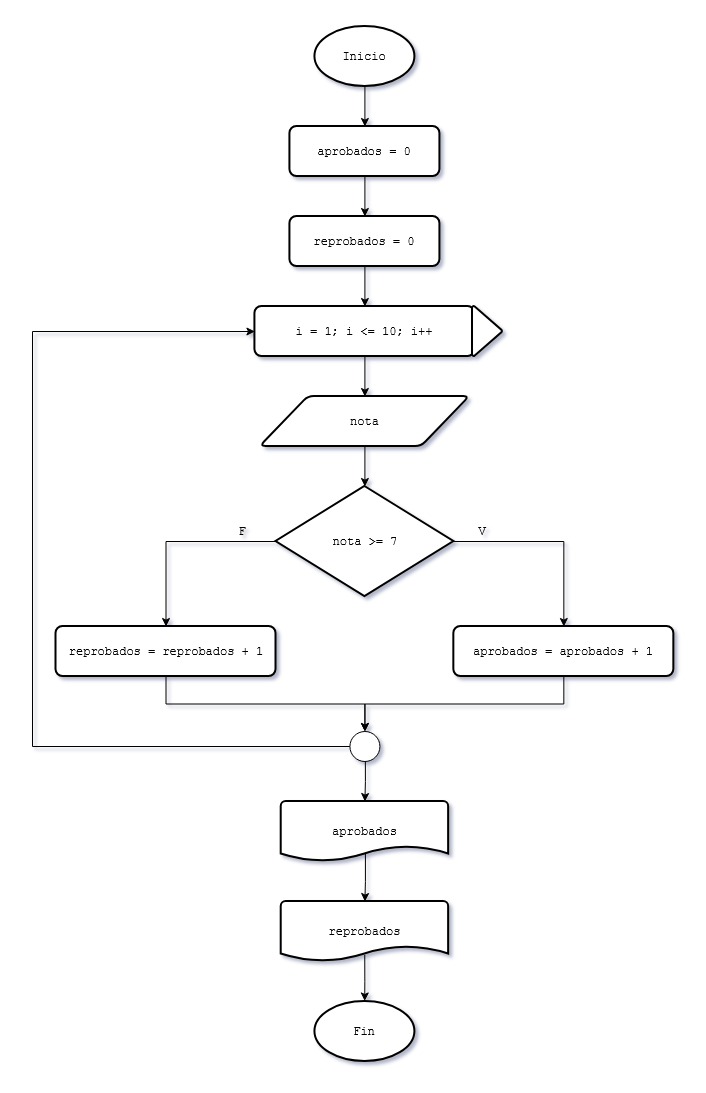

The diagram above was exported from draw.io. Its source (the exported page's mxGraphModel, read from the mxfile embedded in the PNG):
<mxGraphModel dx="2215" dy="625" grid="1" gridSize="10" guides="1" tooltips="1" connect="1" arrows="1" fold="1" page="1" pageScale="1" pageWidth="827" pageHeight="1169" math="0" shadow="0">
  <root>
    <mxCell id="2bNcEqMNAxgToLhPnvOC-0" />
    <mxCell id="2bNcEqMNAxgToLhPnvOC-1" parent="2bNcEqMNAxgToLhPnvOC-0" />
    <mxCell id="2bNcEqMNAxgToLhPnvOC-2" edge="1" parent="2bNcEqMNAxgToLhPnvOC-1" source="2bNcEqMNAxgToLhPnvOC-3" style="edgeStyle=orthogonalEdgeStyle;rounded=0;orthogonalLoop=1;jettySize=auto;html=1;exitX=0.5;exitY=1;exitDx=0;exitDy=0;exitPerimeter=0;entryX=0.5;entryY=0;entryDx=0;entryDy=0;" target="2bNcEqMNAxgToLhPnvOC-13">
      <mxGeometry relative="1" as="geometry">
        <mxPoint x="-467.8299999999999" y="150" as="targetPoint" />
      </mxGeometry>
    </mxCell>
    <mxCell id="2bNcEqMNAxgToLhPnvOC-3" parent="2bNcEqMNAxgToLhPnvOC-1" style="strokeWidth=2;html=1;shape=mxgraph.flowchart.start_1;whiteSpace=wrap;" value="&lt;font face=&quot;Courier New&quot;&gt;Inicio&lt;/font&gt;" vertex="1">
      <mxGeometry height="60" width="100" x="-517.5799999999999" y="60" as="geometry" />
    </mxCell>
    <mxCell id="2bNcEqMNAxgToLhPnvOC-4" parent="2bNcEqMNAxgToLhPnvOC-1" style="strokeWidth=2;html=1;shape=mxgraph.flowchart.start_1;whiteSpace=wrap;" value="&lt;font face=&quot;Courier New&quot;&gt;Fin&lt;/font&gt;" vertex="1">
      <mxGeometry height="60" width="100" x="-517.5799999999999" y="1035" as="geometry" />
    </mxCell>
    <mxCell id="2bNcEqMNAxgToLhPnvOC-6" edge="1" parent="2bNcEqMNAxgToLhPnvOC-1" source="2bNcEqMNAxgToLhPnvOC-7" style="edgeStyle=orthogonalEdgeStyle;rounded=0;orthogonalLoop=1;jettySize=auto;html=1;exitX=0.5;exitY=1;exitDx=0;exitDy=0;entryX=0.5;entryY=0;entryDx=0;entryDy=0;" target="2bNcEqMNAxgToLhPnvOC-19">
      <mxGeometry relative="1" as="geometry">
        <mxPoint x="-467.5799999999999" y="370" as="sourcePoint" />
        <mxPoint x="-467.5799999999999" y="430" as="targetPoint" />
      </mxGeometry>
    </mxCell>
    <mxCell id="2bNcEqMNAxgToLhPnvOC-7" parent="2bNcEqMNAxgToLhPnvOC-1" style="rounded=1;whiteSpace=wrap;html=1;absoluteArcSize=1;arcSize=14;strokeWidth=2;" value="&lt;font face=&quot;Courier New&quot;&gt;i = 1; i &amp;lt;= 10; i++&lt;/font&gt;" vertex="1">
      <mxGeometry height="50" width="220" x="-577.58" y="340" as="geometry" />
    </mxCell>
    <mxCell id="2bNcEqMNAxgToLhPnvOC-8" edge="1" parent="2bNcEqMNAxgToLhPnvOC-1" source="2bNcEqMNAxgToLhPnvOC-10" style="edgeStyle=orthogonalEdgeStyle;rounded=0;orthogonalLoop=1;jettySize=auto;html=1;exitX=0;exitY=0.5;exitDx=0;exitDy=0;exitPerimeter=0;entryX=0;entryY=0.5;entryDx=0;entryDy=0;" target="2bNcEqMNAxgToLhPnvOC-7">
      <mxGeometry relative="1" as="geometry">
        <Array as="points">
          <mxPoint x="-800" y="780" />
          <mxPoint x="-800" y="365" />
        </Array>
        <mxPoint x="-577.5799999999999" y="520" as="targetPoint" />
      </mxGeometry>
    </mxCell>
    <mxCell id="2bNcEqMNAxgToLhPnvOC-10" parent="2bNcEqMNAxgToLhPnvOC-1" style="verticalLabelPosition=bottom;verticalAlign=top;html=1;shape=mxgraph.flowchart.on-page_reference;" value="" vertex="1">
      <mxGeometry height="30" width="30" x="-482.58" y="765" as="geometry" />
    </mxCell>
    <mxCell id="2bNcEqMNAxgToLhPnvOC-11" parent="2bNcEqMNAxgToLhPnvOC-1" style="strokeWidth=2;html=1;shape=mxgraph.flowchart.merge_or_storage;whiteSpace=wrap;rotation=-90;" value="" vertex="1">
      <mxGeometry height="30" width="50" x="-370" y="350" as="geometry" />
    </mxCell>
    <mxCell id="2bNcEqMNAxgToLhPnvOC-12" edge="1" parent="2bNcEqMNAxgToLhPnvOC-1" source="2bNcEqMNAxgToLhPnvOC-13" style="edgeStyle=orthogonalEdgeStyle;rounded=0;orthogonalLoop=1;jettySize=auto;html=1;exitX=0.5;exitY=1;exitDx=0;exitDy=0;entryX=0.5;entryY=0;entryDx=0;entryDy=0;" target="ndufeKzmEFoGm0qo6lny-1">
      <mxGeometry relative="1" as="geometry" />
    </mxCell>
    <mxCell id="2bNcEqMNAxgToLhPnvOC-13" parent="2bNcEqMNAxgToLhPnvOC-1" style="rounded=1;whiteSpace=wrap;html=1;absoluteArcSize=1;arcSize=14;strokeWidth=2;" value="&lt;font face=&quot;Courier New&quot;&gt;aprobados = 0&lt;/font&gt;" vertex="1">
      <mxGeometry height="50" width="150" x="-542.5799999999999" y="160" as="geometry" />
    </mxCell>
    <mxCell id="2bNcEqMNAxgToLhPnvOC-15" parent="2bNcEqMNAxgToLhPnvOC-1" style="strokeWidth=2;html=1;shape=mxgraph.flowchart.document2;whiteSpace=wrap;size=0.25;" value="&lt;font face=&quot;Courier New&quot;&gt;reprobados&lt;/font&gt;" vertex="1">
      <mxGeometry height="60" width="167.42" x="-551.29" y="935" as="geometry" />
    </mxCell>
    <mxCell id="2bNcEqMNAxgToLhPnvOC-16" parent="2bNcEqMNAxgToLhPnvOC-1" style="strokeWidth=2;html=1;shape=mxgraph.flowchart.document2;whiteSpace=wrap;size=0.25;" value="&lt;div&gt;&lt;font face=&quot;Courier New&quot;&gt;aprobados&lt;/font&gt;&lt;/div&gt;" vertex="1">
      <mxGeometry height="60" width="167.42" x="-551.29" y="835" as="geometry" />
    </mxCell>
    <mxCell id="2bNcEqMNAxgToLhPnvOC-18" edge="1" parent="2bNcEqMNAxgToLhPnvOC-1" source="2bNcEqMNAxgToLhPnvOC-19" style="edgeStyle=orthogonalEdgeStyle;rounded=0;orthogonalLoop=1;jettySize=auto;html=1;exitX=0.5;exitY=1;exitDx=0;exitDy=0;entryX=0.5;entryY=0;entryDx=0;entryDy=0;">
      <mxGeometry relative="1" as="geometry">
        <mxPoint x="-467.5799999999999" y="520" as="targetPoint" />
      </mxGeometry>
    </mxCell>
    <mxCell id="2bNcEqMNAxgToLhPnvOC-19" parent="2bNcEqMNAxgToLhPnvOC-1" style="shape=parallelogram;html=1;strokeWidth=2;perimeter=parallelogramPerimeter;whiteSpace=wrap;rounded=1;arcSize=12;size=0.23;" value="&lt;font face=&quot;Courier New&quot;&gt;nota&lt;/font&gt;" vertex="1">
      <mxGeometry height="50" width="209.5" x="-572.3299999999999" y="430" as="geometry" />
    </mxCell>
    <mxCell id="2bNcEqMNAxgToLhPnvOC-20" edge="1" parent="2bNcEqMNAxgToLhPnvOC-1" source="2bNcEqMNAxgToLhPnvOC-10" style="edgeStyle=orthogonalEdgeStyle;rounded=0;orthogonalLoop=1;jettySize=auto;html=1;entryX=0.5;entryY=0;entryDx=0;entryDy=0;entryPerimeter=0;exitX=0.515;exitY=0.996;exitDx=0;exitDy=0;exitPerimeter=0;" target="2bNcEqMNAxgToLhPnvOC-16">
      <mxGeometry relative="1" as="geometry">
        <mxPoint x="-468" y="715" as="sourcePoint" />
      </mxGeometry>
    </mxCell>
    <mxCell id="2bNcEqMNAxgToLhPnvOC-21" edge="1" parent="2bNcEqMNAxgToLhPnvOC-1" source="2bNcEqMNAxgToLhPnvOC-16" style="edgeStyle=orthogonalEdgeStyle;rounded=0;orthogonalLoop=1;jettySize=auto;html=1;entryX=0.5;entryY=0;entryDx=0;entryDy=0;entryPerimeter=0;exitX=0.503;exitY=0.867;exitDx=0;exitDy=0;exitPerimeter=0;" target="2bNcEqMNAxgToLhPnvOC-15">
      <mxGeometry relative="1" as="geometry" />
    </mxCell>
    <mxCell id="2bNcEqMNAxgToLhPnvOC-22" edge="1" parent="2bNcEqMNAxgToLhPnvOC-1" source="2bNcEqMNAxgToLhPnvOC-15" style="edgeStyle=orthogonalEdgeStyle;rounded=0;orthogonalLoop=1;jettySize=auto;html=1;entryX=0.498;entryY=-0.009;entryDx=0;entryDy=0;entryPerimeter=0;exitX=0.499;exitY=0.891;exitDx=0;exitDy=0;exitPerimeter=0;" target="2bNcEqMNAxgToLhPnvOC-4">
      <mxGeometry relative="1" as="geometry" />
    </mxCell>
    <mxCell id="BwZJ8rIgq1hxQ9HdRm0S-6" edge="1" parent="2bNcEqMNAxgToLhPnvOC-1" source="ndufeKzmEFoGm0qo6lny-0" style="edgeStyle=orthogonalEdgeStyle;rounded=0;orthogonalLoop=1;jettySize=auto;html=1;exitX=0.5;exitY=1;exitDx=0;exitDy=0;" target="2bNcEqMNAxgToLhPnvOC-10">
      <mxGeometry relative="1" as="geometry" />
    </mxCell>
    <mxCell id="ndufeKzmEFoGm0qo6lny-0" parent="2bNcEqMNAxgToLhPnvOC-1" style="rounded=1;whiteSpace=wrap;html=1;absoluteArcSize=1;arcSize=14;strokeWidth=2;" value="&lt;font face=&quot;Courier New&quot;&gt;aprobados = aprobados + 1&lt;/font&gt;" vertex="1">
      <mxGeometry height="50" width="220" x="-378.66" y="660" as="geometry" />
    </mxCell>
    <mxCell id="ndufeKzmEFoGm0qo6lny-4" edge="1" parent="2bNcEqMNAxgToLhPnvOC-1" source="ndufeKzmEFoGm0qo6lny-1" style="edgeStyle=orthogonalEdgeStyle;rounded=0;orthogonalLoop=1;jettySize=auto;html=1;exitX=0.5;exitY=1;exitDx=0;exitDy=0;entryX=0.5;entryY=0;entryDx=0;entryDy=0;" target="2bNcEqMNAxgToLhPnvOC-7">
      <mxGeometry relative="1" as="geometry" />
    </mxCell>
    <mxCell id="ndufeKzmEFoGm0qo6lny-1" parent="2bNcEqMNAxgToLhPnvOC-1" style="rounded=1;whiteSpace=wrap;html=1;absoluteArcSize=1;arcSize=14;strokeWidth=2;" value="&lt;font face=&quot;Courier New&quot;&gt;reprobados = 0&lt;/font&gt;" vertex="1">
      <mxGeometry height="50" width="150" x="-542.58" y="250" as="geometry" />
    </mxCell>
    <mxCell id="BwZJ8rIgq1hxQ9HdRm0S-5" edge="1" parent="2bNcEqMNAxgToLhPnvOC-1" source="ndufeKzmEFoGm0qo6lny-3" style="edgeStyle=orthogonalEdgeStyle;rounded=0;orthogonalLoop=1;jettySize=auto;html=1;exitX=0.5;exitY=1;exitDx=0;exitDy=0;" target="2bNcEqMNAxgToLhPnvOC-10">
      <mxGeometry relative="1" as="geometry" />
    </mxCell>
    <mxCell id="ndufeKzmEFoGm0qo6lny-3" parent="2bNcEqMNAxgToLhPnvOC-1" style="rounded=1;whiteSpace=wrap;html=1;absoluteArcSize=1;arcSize=14;strokeWidth=2;" value="&lt;font face=&quot;Courier New&quot;&gt;reprobados = reprobados + 1&lt;/font&gt;" vertex="1">
      <mxGeometry height="50" width="220" x="-776.5" y="660" as="geometry" />
    </mxCell>
    <mxCell id="BwZJ8rIgq1hxQ9HdRm0S-1" edge="1" parent="2bNcEqMNAxgToLhPnvOC-1" source="BwZJ8rIgq1hxQ9HdRm0S-0" style="edgeStyle=orthogonalEdgeStyle;rounded=0;orthogonalLoop=1;jettySize=auto;html=1;exitX=1;exitY=0.5;exitDx=0;exitDy=0;exitPerimeter=0;entryX=0.5;entryY=0;entryDx=0;entryDy=0;" target="ndufeKzmEFoGm0qo6lny-0">
      <mxGeometry relative="1" as="geometry" />
    </mxCell>
    <mxCell id="BwZJ8rIgq1hxQ9HdRm0S-2" edge="1" parent="2bNcEqMNAxgToLhPnvOC-1" source="BwZJ8rIgq1hxQ9HdRm0S-0" style="edgeStyle=orthogonalEdgeStyle;rounded=0;orthogonalLoop=1;jettySize=auto;html=1;exitX=0;exitY=0.5;exitDx=0;exitDy=0;exitPerimeter=0;" target="ndufeKzmEFoGm0qo6lny-3">
      <mxGeometry relative="1" as="geometry" />
    </mxCell>
    <mxCell id="BwZJ8rIgq1hxQ9HdRm0S-0" parent="2bNcEqMNAxgToLhPnvOC-1" style="strokeWidth=2;html=1;shape=mxgraph.flowchart.decision;whiteSpace=wrap;" value="&lt;font face=&quot;Courier New&quot;&gt;nota &amp;gt;= 7&lt;/font&gt;" vertex="1">
      <mxGeometry height="110" width="177.84" x="-556.5" y="520" as="geometry" />
    </mxCell>
    <mxCell id="BwZJ8rIgq1hxQ9HdRm0S-3" parent="2bNcEqMNAxgToLhPnvOC-1" style="text;html=1;whiteSpace=wrap;strokeColor=none;fillColor=none;align=center;verticalAlign=middle;rounded=0;" value="&lt;font face=&quot;Courier New&quot;&gt;V&lt;/font&gt;" vertex="1">
      <mxGeometry height="30" width="60" x="-380" y="550" as="geometry" />
    </mxCell>
    <mxCell id="BwZJ8rIgq1hxQ9HdRm0S-4" parent="2bNcEqMNAxgToLhPnvOC-1" style="text;html=1;whiteSpace=wrap;strokeColor=none;fillColor=none;align=center;verticalAlign=middle;rounded=0;" value="&lt;font face=&quot;Courier New&quot;&gt;F&lt;/font&gt;" vertex="1">
      <mxGeometry height="30" width="60" x="-620" y="550" as="geometry" />
    </mxCell>
  </root>
</mxGraphModel>